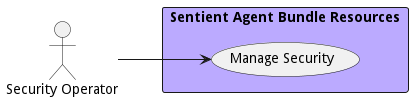

The diagram above was rendered by PlantUML. Its source (embedded in the PNG):
@startuml

left to right direction


Actor "Security Operator" as SecurityOperator


rectangle "Sentient Agent Bundle Resources" as sabr #bbaaff {
        usecase "Manage Security" as ManageSecurity
    SecurityOperator --> ManageSecurity

}


@enduml